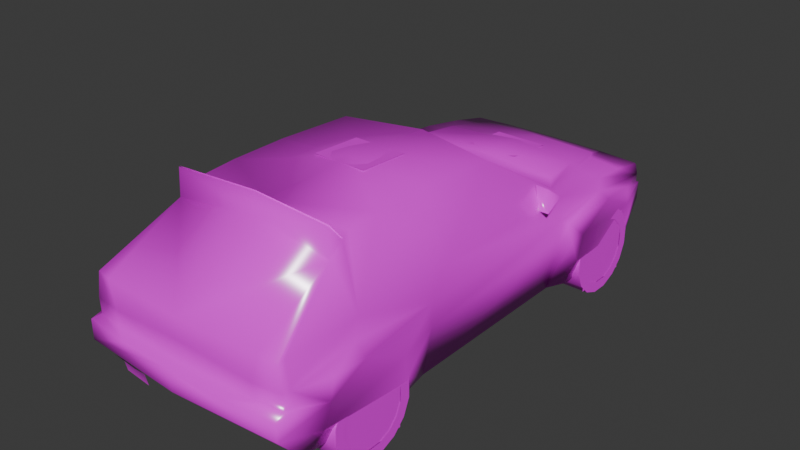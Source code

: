 # Source: dhfrc.blend  (saved by Blender 4.0.36; exported with 4.5.12 LTS)
import bpy
from mathutils import Matrix  # noqa: F401  (used for matrix-valued properties, if any)

bpy.ops.wm.read_factory_settings(use_empty=True)
scene = bpy.context.scene
scene.name = 'Scene'

# ---- collections
col_collection = bpy.data.collections.new('Collection'); scene.collection.children.link(col_collection)

# ---- images (referenced by path relative to the original .blend; pixels are not part of the script)
import os
ASSET_DIR = os.environ.get("B2B_ASSET_DIR", "")  # directory of the original .blend (textures are referenced by path, not embedded)
HERE = os.path.dirname(os.path.abspath(__file__))  # packed textures are extracted next to this script under _unpacked/

def load_image(name, relpath, width, height, colorspace="sRGB"):
    """Load a texture the original file referenced (path relative to the .blend, or extracted next to this script)."""
    p = next((c for c in (os.path.join(HERE, relpath), os.path.join(ASSET_DIR, relpath)) if relpath and os.path.exists(c)), "")
    if p:
        img = bpy.data.images.load(p, check_existing=True)
        img.name = name
    else:  # same state as the original file: an image datablock whose file is absent (Cycles renders it pink)
        img = bpy.data.images.new(name, width, height)
        img.source = "FILE"
        img.filepath = "//" + (relpath or name)
    img.colorspace_settings.name = colorspace
    return img
img_ildrr_0_tga = load_image('ildrr_0.TGA', 'ildrr_0.TGA', 1024, 1024, 'sRGB')

# ---- materials (node trees are filled in below, after node groups)
mat_material_001 = bpy.data.materials.new('Material.001')
mat_material_001.alpha_threshold = 0.9
mat_material_001.use_transparent_shadow = False
mat_material_001.roughness = 0.5
mat_material_001.line_color = (0.0, 0.0, 0.0, 1.0)
mat_material = bpy.data.materials.new('Material')
mat_material.alpha_threshold = 0.9
mat_material.use_transparent_shadow = False
mat_material.roughness = 0.5
mat_material.line_color = (0.0, 0.0, 0.0, 1.0)

# ---- material node trees
mat_material_001.use_nodes = True; mat_material_001.node_tree.nodes.clear()
_N = mat_material_001.node_tree.nodes; _L = mat_material_001.node_tree.links
n0 = _N.new('ShaderNodeOutputMaterial'); n0.name = 'Material Output'; n0.location = (300, 300)
n1 = _N.new('ShaderNodeBsdfPrincipled'); n1.name = 'Principled BSDF'; n1.location = (10, 300)
n1.inputs[2].default_value = 0.2
n1.inputs[3].default_value = 1.45
n2 = _N.new('ShaderNodeTexImage'); n2.name = 'Image Texture'; n2.location = (-280, 280)
n2.image = img_ildrr_0_tga
n2.interpolation = 'Closest'
_L.new(n1.outputs[0], n0.inputs[0])
_L.new(n2.outputs[0], n1.inputs[0])
_L.new(n2.outputs[1], n1.inputs[4])
n0.is_active_output = True
mat_material.use_nodes = True; mat_material.node_tree.nodes.clear()
_N = mat_material.node_tree.nodes; _L = mat_material.node_tree.links
n0 = _N.new('ShaderNodeOutputMaterial'); n0.name = 'Material Output'; n0.location = (300, 300)
n1 = _N.new('ShaderNodeBsdfPrincipled'); n1.name = 'Principled BSDF'; n1.location = (10, 300)
n1.inputs[3].default_value = 1.45
n2 = _N.new('ShaderNodeTexImage'); n2.name = 'Image Texture'; n2.location = (-280, 280)
n2.image = img_ildrr_0_tga
n2.interpolation = 'Closest'
_L.new(n1.outputs[0], n0.inputs[0])
_L.new(n2.outputs[0], n1.inputs[0])
_L.new(n2.outputs[1], n1.inputs[4])
n0.is_active_output = True

# ---- world
world_world = bpy.data.worlds.new('World'); scene.world = world_world
world_world.use_nodes = True; world_world.node_tree.nodes.clear()
_N = world_world.node_tree.nodes; _L = world_world.node_tree.links
n0 = _N.new('ShaderNodeOutputWorld'); n0.name = 'World Output'; n0.location = (300, 300)
n1 = _N.new('ShaderNodeBackground'); n1.name = 'Background'; n1.location = (10, 300)
n1.inputs[0].default_value = (0.05088, 0.05088, 0.05088, 1.0)
_L.new(n1.outputs[0], n0.inputs[0])
n0.is_active_output = True
world_world.color = (0.05088, 0.05088, 0.05088)
world_world.use_sun_shadow = False
world_world.sun_shadow_jitter_overblur = 0.0

# ---- meshes
me_ildrr = bpy.data.meshes.new('ildrr')
me_ildrr.from_pydata([(-0.1983, 1.45, 0.6878), (-0.1983, -0.1338, 1.148), (-0.1983, 1.07, 0.7189), (-0.1983, -0.5144, 1.166), (0.1966, 1.45, 0.6878), (0.1966, -0.1338, 1.148), (0.1966, 1.07, 0.7189), (0.1966, -0.5144, 1.166), (-0.7542, 0.5502, 0.67), (-0.7542, 0.8058, 0.6766), (-0.6952, 0.5828, 0.8293), (-0.792, 0.5793, 0.8263), (-0.8243, 0.5505, 0.6705), (-0.7734, -1.611, 0.06914), (-0.7779, -0.888, 0.003208), (-0.8638, -1.54, 0.3941), (-0.8638, -0.9285, 0.3657), (-0.8638, -1.257, 0.526), (-0.8537, -0.9083, 0.1845), (-0.8507, -1.576, 0.2316), (-0.7828, 0.8819, -0.001237), (-0.8006, 1.61, -0.001237), (-0.8638, 0.9475, 0.3751), (-0.8456, 1.575, 0.3704), (-0.8638, 1.251, 0.526), (-0.8384, 1.592, 0.1845), (-0.8537, 0.9147, 0.1867), (0.0, 1.868, 0.03136), (0.0, 2.004, 0.2292), (0.0, 2.01, 0.3593), (0.0, 1.954, 0.3687), (0.0, 1.936, 0.5379), (0.0, 1.328, 0.7075), (0.0, 0.9495, 0.6991), (0.0, 0.285, 1.124), (-0.5643, 1.298, 0.6576), (0.0, -1.819, 0.7048), (0.0, -1.814, 0.4082), (0.0, -1.895, 0.3988), (0.0, -1.895, 0.2576), (0.0, -1.743, 0.08792), (-0.5717, -1.058, 1.114), (0.0, -1.117, 1.137), (0.0, -0.4154, 1.171), (-0.3677, 1.944, 0.3687), (-0.3976, 1.928, 0.5376), (-0.5243, 1.308, 0.6952), (-0.5833, 0.9414, 0.7162), (-0.5593, -1.803, 0.5235), (0.0, -1.819, 0.5566), (-0.6053, -1.799, 0.7048), (-0.5593, -1.799, 0.4082), (-0.4136, -1.884, 0.3988), (-0.8305, 1.581, 0.4941), (-0.6653, 1.848, 0.03136), (-0.7134, 1.979, 0.2292), (-0.7134, 1.979, 0.3593), (-0.7285, 1.907, 0.3675), (-0.7028, 1.912, 0.5319), (-0.7542, 1.312, 0.6342), (-0.5776, 0.1837, 1.1), (0.0, 0.9913, 0.7273), (-0.3665, 2.004, 0.3593), (-0.7255, -1.773, 0.7048), (-0.7542, -1.773, 0.4082), (-0.7655, -1.844, 0.3988), (-0.7655, -1.844, 0.2576), (-0.7542, -1.692, 0.08792), (-0.7542, -1.778, 0.5235), (-0.7285, 1.911, 0.4529), (-0.7796, 1.281, 0.5635), (-0.7853, 0.7754, 0.526), (-0.7243, 0.7527, -0.0002445), (-0.7853, -0.5949, 0.526), (-0.7243, -0.591, 0.001482), (-0.7542, -0.4532, 0.7026), (-0.7542, -1.189, 0.7036), (-0.7796, -1.246, 0.5818), (-0.566, -0.8275, 1.133), (-0.7685, -1.73, 0.5218), (-0.6319, 0.8767, 0.6813), (-0.7729, -1.725, 0.4045), (-0.7369, -1.729, 0.7048), (-0.8507, -1.494, 0.5238), (-0.834, 0.8058, 0.507), (-0.7747, 0.7996, 0.3615), (-0.8451, 0.8406, 0.3613), (-0.7851, -0.5939, 0.3618), (-0.4675, 1.678, 0.6263), (0.0, 1.683, 0.6371), (-0.7238, 1.625, 0.591), (-0.4858, 1.636, 0.609), (-0.5707, -0.4129, 1.133), (0.0, -1.205, 1.072), (-0.5991, -1.24, 1.017), (-0.5924, -1.234, 1.213), (0.0, -1.198, 1.225), (-0.5801, -1.119, 1.086), (-0.7134, 1.911, 0.5206), (-0.6515, -1.717, 0.02099), (-0.6515, -1.799, 0.1827), (-0.4277, -1.739, 0.02099), (-0.4277, -1.82, 0.1827), (-0.6515, -1.739, 0.1124), (-0.4277, -1.76, 0.1124), (0.3976, 1.928, 0.5376), (0.7028, 1.912, 0.5319), (0.7134, 1.911, 0.5206), (0.7285, 1.911, 0.4529), (0.7238, 1.625, 0.591), (0.5991, -1.24, 1.017), (0.7255, -1.773, 0.7048), (0.7369, -1.729, 0.7048), (0.7542, -1.189, 0.7036), (0.5717, -1.058, 1.114), (0.5801, -1.119, 1.086), (0.5924, -1.234, 1.213), (0.6053, -1.799, 0.7048), (0.566, -0.8275, 1.133), (0.5707, -0.4129, 1.133), (0.5776, 0.1837, 1.1), (0.7542, 0.8058, 0.6766), (0.6319, 0.8767, 0.6813), (0.7542, 1.312, 0.6342), (0.7796, 1.281, 0.5635), (0.4675, 1.678, 0.6263), (0.5243, 1.308, 0.6952), (0.5643, 1.298, 0.6576), (0.4858, 1.636, 0.609), (0.792, 0.5793, 0.8263), (0.8243, 0.5505, 0.6705), (0.6952, 0.5828, 0.8293), (0.7542, 0.5502, 0.67), (0.8638, -0.9285, 0.3657), (0.8638, -1.257, 0.526), (0.8638, -1.54, 0.3941), (0.8537, -0.9083, 0.1845), (0.8507, -1.576, 0.2316), (0.7734, -1.611, 0.06914), (0.7779, -0.888, 0.003208), (0.8456, 1.575, 0.3704), (0.8638, 1.251, 0.526), (0.8638, 0.9475, 0.3751), (0.7828, 0.8819, -0.001237), (0.8006, 1.61, -0.001237), (0.8384, 1.592, 0.1845), (0.8537, 0.9147, 0.1867), (0.7655, -1.844, 0.2576), (0.7655, -1.844, 0.3988), (0.4136, -1.884, 0.3988), (0.7542, -1.773, 0.4082), (0.5593, -1.799, 0.4082), (0.7542, -1.778, 0.5235), (0.5593, -1.803, 0.5235), (0.3677, 1.944, 0.3687), (0.7243, -0.591, 0.001482), (0.7243, 0.7527, -0.0002445), (0.7747, 0.7996, 0.3615), (0.7851, -0.5939, 0.3618), (0.8451, 0.8406, 0.3613), (0.834, 0.8058, 0.507), (0.7796, -1.246, 0.5818), (0.7685, -1.73, 0.5218), (0.8507, -1.494, 0.5238), (0.7542, -1.692, 0.08792), (0.5833, 0.9414, 0.7162), (0.3665, 2.004, 0.3593), (0.7134, 1.979, 0.3593), (0.7134, 1.979, 0.2292), (0.6653, 1.848, 0.03136), (0.7853, -0.5949, 0.526), (0.8305, 1.581, 0.4941), (0.7853, 0.7754, 0.526), (0.7542, -0.4532, 0.7026), (0.7285, 1.907, 0.3675), (0.7729, -1.725, 0.4045), (0.0, -1.11, 1.14), (-0.5924, -1.227, 1.216), (0.0, -1.191, 1.227), (-0.5801, -1.112, 1.089), (0.5801, -1.112, 1.089), (0.5924, -1.227, 1.216)], [], [(164, 40, 67), (169, 54, 27), (43, 34, 60), (21, 25, 55), (23, 57, 56), (81, 15, 65), (70, 69, 53), (60, 92, 43), (41, 78, 76), (65, 64, 81), (83, 17, 15), (77, 17, 83), (15, 81, 79), (44, 57, 69), (16, 73, 87), (74, 14, 18), (73, 17, 77), (53, 24, 70), (23, 24, 53), (55, 54, 21), (16, 17, 73), (15, 79, 83), (55, 56, 62), (83, 79, 77), (84, 24, 22), (26, 20, 72), (86, 72, 85), (72, 86, 26), (44, 69, 45), (52, 65, 66), (22, 24, 23), (15, 17, 16), (11, 10, 9), (9, 12, 11), (91, 88, 45), (90, 98, 69), (80, 9, 60), (92, 78, 43), (94, 63, 50), (42, 41, 97), (94, 95, 97), (82, 94, 76), (82, 63, 94), (90, 58, 98), (34, 43, 120), (145, 144, 168), (174, 140, 167), (135, 175, 148), (108, 124, 171), (119, 120, 43), (118, 114, 113), (150, 148, 175), (134, 163, 135), (134, 161, 163), (175, 135, 162), (174, 154, 108), (170, 133, 158), (139, 155, 136), (134, 170, 161), (141, 171, 124), (141, 140, 171), (169, 168, 144), (134, 133, 170), (162, 135, 163), (167, 168, 166), (162, 163, 161), (141, 160, 142), (143, 146, 156), (156, 159, 157), (159, 156, 146), (108, 154, 105), (148, 149, 147), (141, 142, 140), (134, 135, 133), (131, 129, 121), (130, 121, 129), (125, 128, 105), (107, 109, 108), (121, 122, 120), (118, 119, 43), (111, 110, 117), (114, 42, 115), (116, 110, 115), (110, 112, 113), (111, 112, 110), (106, 109, 107), (93, 96, 95, 94), (93, 110, 116, 96), (38, 52, 66, 39), (46, 47, 61, 32), (57, 44, 62, 56), (28, 55, 62, 29), (46, 35, 80, 47), (57, 23, 53, 69), (75, 92, 60, 9), (75, 76, 78, 92), (42, 43, 78, 41), (50, 48, 49, 36), (75, 9, 71, 73), (15, 19, 66, 65), (64, 68, 79, 81), (76, 77, 79, 82), (70, 71, 9, 59), (33, 80, 60, 34), (25, 23, 56, 55), (22, 26, 86, 84), (76, 75, 73, 77), (82, 79, 68, 63), (84, 71, 70, 24), (71, 85, 87, 73), (84, 86, 85, 71), (67, 66, 19, 13), (28, 27, 54, 55), (29, 62, 44, 30), (31, 30, 44, 45), (47, 80, 33, 61), (37, 49, 48, 51), (38, 37, 51, 52), (40, 39, 66, 67), (18, 16, 87, 74), (74, 87, 85, 72), (9, 80, 35, 59), (52, 51, 64, 65), (23, 25, 26, 22), (16, 18, 19, 15), (20, 26, 25, 21), (18, 14, 13, 19), (10, 11, 12, 8), (90, 59, 35, 91), (45, 58, 90, 91), (35, 46, 88, 91), (46, 32, 89, 88), (89, 31, 45, 88), (69, 70, 59, 90), (36, 93, 94, 50), (95, 96, 42, 97), (76, 94, 97, 41), (45, 69, 98, 58), (103, 104, 102, 100), (99, 101, 104, 103), (38, 39, 147, 149), (126, 32, 61, 165), (174, 167, 166, 154), (28, 29, 166, 168), (126, 165, 122, 127), (174, 108, 171, 140), (173, 121, 120, 119), (173, 119, 118, 113), (42, 114, 118, 43), (117, 36, 49, 153), (173, 170, 172, 121), (135, 148, 147, 137), (150, 175, 162, 152), (113, 112, 162, 161), (124, 123, 121, 172), (33, 34, 120, 122), (145, 168, 167, 140), (142, 160, 159, 146), (113, 161, 170, 173), (112, 111, 152, 162), (160, 141, 124, 172), (172, 170, 158, 157), (160, 172, 157, 159), (164, 138, 137, 147), (28, 168, 169, 27), (29, 30, 154, 166), (31, 105, 154, 30), (165, 61, 33, 122), (37, 151, 153, 49), (38, 149, 151, 37), (40, 164, 147, 39), (136, 155, 158, 133), (155, 156, 157, 158), (121, 123, 127, 122), (149, 148, 150, 151), (140, 142, 146, 145), (133, 135, 137, 136), (143, 144, 145, 146), (136, 137, 138, 139), (131, 132, 130, 129), (109, 128, 127, 123), (105, 128, 109, 106), (127, 128, 125, 126), (126, 125, 89, 32), (89, 125, 105, 31), (108, 109, 123, 124), (36, 117, 110, 93), (116, 115, 42, 96), (113, 114, 115, 110), (105, 106, 107, 108), (7, 5, 1, 3), (6, 4, 0, 2), (51, 48, 68, 64), (151, 150, 152, 153), (63, 68, 48, 50), (111, 117, 153, 152), (19, 137, 138, 13), (136, 18, 14, 139), (74, 155, 139, 14), (72, 156, 155, 74), (26, 146, 143, 20), (145, 25, 21, 144), (54, 169, 144, 21), (140, 23, 25, 145), (24, 23, 140, 141), (24, 141, 142, 22), (142, 146, 26, 22), (20, 143, 156, 72), (16, 18, 136, 133), (17, 16, 133, 134), (17, 134, 135, 15), (135, 137, 19, 15), (13, 138, 164, 67), (177, 178, 176, 179), (181, 180, 176, 178)])
me_ildrr.polygons.foreach_set('use_smooth', [True] * 215)
_uv = me_ildrr.uv_layers.new(name='UVMap')
_uv.uv.foreach_set('vector', [0.031, 0.0, 0.031, 0.031, 0.0, 0.031, 0.031, 0.0, 0.031, 0.031, 0.0, 0.031, 0.42, 0.722, 0.282, 0.722, 0.302, 0.812, 0.376, 0.816, 0.38, 0.867, 0.314, 0.878, 0.384, 0.914, 0.325, 0.914, 0.314, 0.91, 0.98, 0.925, 0.945, 0.922, 1.0, 0.922, 0.439, 0.965, 0.322, 0.933, 0.384, 0.945, 0.302, 0.812, 0.42, 0.812, 0.42, 0.722, 0.58, 0.62, 0.537, 0.624, 0.604, 0.51, 1.0, 0.922, 0.988, 0.925, 0.98, 0.925, 0.937, 0.953, 0.894, 0.953, 0.945, 0.922, 0.89, 0.969, 0.894, 0.953, 0.937, 0.953, 0.945, 0.922, 0.98, 0.925, 0.98, 0.953, 0.471, 0.251, 0.655, 0.251, 0.655, 0.282, 0.835, 0.914, 0.776, 0.953, 0.776, 0.91, 0.776, 0.82, 0.827, 0.82, 0.831, 0.867, 0.776, 0.953, 0.894, 0.953, 0.89, 0.969, 0.384, 0.945, 0.443, 0.953, 0.439, 0.965, 0.384, 0.914, 0.443, 0.953, 0.384, 0.945, 0.314, 0.878, 0.333, 0.827, 0.376, 0.816, 0.835, 0.914, 0.894, 0.953, 0.776, 0.953, 0.945, 0.922, 0.98, 0.953, 0.937, 0.953, 0.992, 0.278, 0.992, 0.337, 0.835, 0.337, 0.937, 0.953, 0.98, 0.953, 0.89, 0.969, 0.522, 0.949, 0.443, 0.953, 0.498, 0.914, 0.502, 0.867, 0.51, 0.816, 0.533, 0.816, 0.518, 0.91, 0.533, 0.816, 0.525, 0.91, 0.533, 0.816, 0.518, 0.91, 0.502, 0.867, 0.471, 0.251, 0.655, 0.282, 0.486, 0.31, 0.933, 0.812, 0.878, 0.812, 0.878, 0.773, 0.498, 0.914, 0.443, 0.953, 0.384, 0.914, 0.945, 0.922, 0.894, 0.953, 0.835, 0.914, 0.31, 0.875, 0.251, 0.875, 0.267, 0.816, 0.267, 0.816, 0.31, 0.82, 0.31, 0.875, 0.82, 0.42, 0.827, 0.408, 0.855, 0.345, 0.376, 0.973, 0.322, 0.953, 0.322, 0.933, 0.165, 0.627, 0.141, 0.627, 0.173, 0.804, 0.42, 0.812, 0.502, 0.812, 0.42, 0.722, 0.114, 0.784, 0.137, 0.627, 0.114, 0.627, 0.561, 0.722, 0.549, 0.812, 0.561, 0.812, 0.651, 0.318, 0.647, 0.341, 0.58, 0.325, 0.71, 0.51, 0.616, 0.596, 0.604, 0.51, 0.71, 0.51, 0.718, 0.51, 0.616, 0.596, 0.729, 0.42, 0.749, 0.349, 0.745, 0.349, 0.282, 0.722, 0.42, 0.722, 0.302, 0.812, 0.38, 0.867, 0.376, 0.816, 0.314, 0.878, 0.325, 0.914, 0.384, 0.914, 0.314, 0.91, 0.945, 0.922, 0.98, 0.925, 1.0, 0.922, 0.322, 0.933, 0.439, 0.965, 0.384, 0.945, 0.42, 0.812, 0.302, 0.812, 0.42, 0.722, 0.537, 0.624, 0.58, 0.62, 0.604, 0.51, 0.988, 0.925, 1.0, 0.922, 0.98, 0.925, 0.894, 0.953, 0.937, 0.953, 0.945, 0.922, 0.894, 0.953, 0.89, 0.969, 0.937, 0.953, 0.98, 0.925, 0.945, 0.922, 0.98, 0.953, 0.655, 0.251, 0.471, 0.251, 0.655, 0.282, 0.776, 0.953, 0.835, 0.914, 0.776, 0.91, 0.827, 0.82, 0.776, 0.82, 0.831, 0.867, 0.894, 0.953, 0.776, 0.953, 0.89, 0.969, 0.443, 0.953, 0.384, 0.945, 0.439, 0.965, 0.443, 0.953, 0.384, 0.914, 0.384, 0.945, 0.333, 0.827, 0.314, 0.878, 0.376, 0.816, 0.894, 0.953, 0.835, 0.914, 0.776, 0.953, 0.98, 0.953, 0.945, 0.922, 0.937, 0.953, 0.992, 0.337, 0.992, 0.278, 0.835, 0.337, 0.98, 0.953, 0.937, 0.953, 0.89, 0.969, 0.443, 0.953, 0.522, 0.949, 0.498, 0.914, 0.51, 0.816, 0.502, 0.867, 0.533, 0.816, 0.533, 0.816, 0.518, 0.91, 0.525, 0.91, 0.518, 0.91, 0.533, 0.816, 0.502, 0.867, 0.655, 0.282, 0.471, 0.251, 0.486, 0.31, 0.878, 0.812, 0.933, 0.812, 0.878, 0.773, 0.443, 0.953, 0.498, 0.914, 0.384, 0.914, 0.894, 0.953, 0.945, 0.922, 0.835, 0.914, 0.251, 0.875, 0.31, 0.875, 0.267, 0.816, 0.31, 0.82, 0.267, 0.816, 0.31, 0.875, 0.827, 0.408, 0.82, 0.42, 0.851, 0.345, 0.322, 0.953, 0.376, 0.973, 0.322, 0.933, 0.141, 0.627, 0.161, 0.627, 0.173, 0.804, 0.502, 0.812, 0.42, 0.812, 0.42, 0.722, 0.137, 0.627, 0.114, 0.784, 0.114, 0.627, 0.549, 0.812, 0.561, 0.722, 0.561, 0.812, 0.647, 0.341, 0.651, 0.318, 0.58, 0.325, 0.616, 0.596, 0.71, 0.51, 0.604, 0.51, 0.718, 0.51, 0.71, 0.51, 0.616, 0.596, 0.745, 0.349, 0.729, 0.42, 0.741, 0.349, 0.576, 0.322, 0.576, 0.341, 0.408, 0.341, 0.408, 0.314, 0.576, 0.322, 0.408, 0.314, 0.408, 0.341, 0.576, 0.341, 1.0, 0.812, 0.933, 0.812, 0.878, 0.773, 1.0, 0.773, 0.808, 0.502, 0.784, 0.592, 1.0, 0.58, 1.0, 0.494, 1.0, 0.341, 0.835, 0.341, 0.835, 0.337, 0.992, 0.337, 0.659, 0.278, 0.992, 0.278, 0.835, 0.337, 0.659, 0.337, 0.808, 0.502, 0.792, 0.502, 0.769, 0.608, 0.784, 0.592, 0.325, 0.914, 0.384, 0.914, 0.384, 0.945, 0.322, 0.933, 0.463, 0.51, 0.455, 0.624, 0.337, 0.616, 0.22, 0.502, 0.463, 0.51, 0.604, 0.51, 0.537, 0.624, 0.455, 0.624, 0.561, 0.722, 0.42, 0.722, 0.502, 0.812, 0.549, 0.812, 0.565, 0.812, 0.576, 0.757, 0.722, 0.769, 0.722, 0.812, 0.749, 1.0, 0.522, 0.992, 0.529, 0.953, 0.776, 0.953, 0.945, 0.922, 0.949, 0.878, 1.0, 0.882, 1.0, 0.922, 0.957, 0.627, 0.957, 0.663, 0.965, 0.663, 0.969, 0.627, 0.882, 1.0, 0.89, 0.969, 0.98, 0.953, 0.98, 1.0, 0.439, 0.965, 0.529, 0.953, 0.522, 0.992, 0.431, 0.98, 0.278, 0.635, 0.165, 0.627, 0.173, 0.804, 0.278, 0.812, 0.38, 0.867, 0.384, 0.914, 0.314, 0.91, 0.314, 0.878, 0.498, 0.914, 0.502, 0.867, 0.518, 0.91, 0.522, 0.949, 0.882, 1.0, 0.749, 1.0, 0.776, 0.953, 0.89, 0.969, 0.949, 0.718, 0.965, 0.663, 0.957, 0.663, 0.945, 0.718, 0.522, 0.949, 0.529, 0.953, 0.439, 0.965, 0.443, 0.953, 0.529, 0.953, 0.525, 0.91, 0.776, 0.91, 0.776, 0.953, 0.522, 0.949, 0.518, 0.91, 0.525, 0.91, 0.529, 0.953, 0.973, 0.839, 1.0, 0.882, 0.949, 0.878, 0.957, 0.835, 0.659, 0.278, 0.659, 0.188, 0.969, 0.188, 0.992, 0.278, 0.659, 0.337, 0.835, 0.337, 0.835, 0.341, 0.659, 0.341, 0.471, 0.498, 0.471, 0.439, 0.698, 0.439, 0.718, 0.498, 0.784, 0.592, 0.769, 0.608, 1.0, 0.592, 1.0, 0.58, 0.722, 0.722, 0.722, 0.769, 0.576, 0.757, 0.576, 0.722, 1.0, 0.812, 1.0, 0.812, 0.91, 0.812, 0.933, 0.812, 1.0, 0.722, 1.0, 0.773, 0.878, 0.773, 0.878, 0.722, 0.831, 0.867, 0.835, 0.914, 0.776, 0.91, 0.776, 0.82, 0.776, 0.82, 0.776, 0.91, 0.525, 0.91, 0.533, 0.816, 0.722, 0.624, 0.769, 0.608, 0.792, 0.502, 0.722, 0.502, 0.933, 0.812, 0.91, 0.812, 0.878, 0.812, 0.878, 0.812, 0.384, 0.914, 0.38, 0.867, 0.502, 0.867, 0.498, 0.914, 0.835, 0.914, 0.831, 0.867, 0.949, 0.878, 0.945, 0.922, 0.51, 0.816, 0.502, 0.867, 0.38, 0.867, 0.376, 0.816, 0.831, 0.867, 0.827, 0.82, 0.957, 0.835, 0.949, 0.878, 0.353, 0.576, 0.349, 0.576, 0.349, 0.533, 0.349, 0.533, 0.729, 0.424, 0.722, 0.502, 0.792, 0.502, 0.82, 0.42, 0.855, 0.345, 0.745, 0.349, 0.729, 0.424, 0.82, 0.42, 0.792, 0.502, 0.808, 0.502, 0.827, 0.408, 0.82, 0.42, 0.808, 0.502, 1.0, 0.494, 1.0, 0.408, 0.827, 0.408, 1.0, 0.408, 1.0, 0.345, 0.855, 0.345, 0.827, 0.408, 0.322, 0.933, 0.439, 0.965, 0.431, 0.98, 0.376, 0.973, 0.0, 0.627, 0.0, 0.812, 0.114, 0.784, 0.114, 0.627, 0.408, 0.341, 0.576, 0.341, 0.576, 0.322, 0.408, 0.314, 0.604, 0.51, 0.616, 0.596, 0.592, 0.612, 0.58, 0.62, 0.486, 0.31, 0.655, 0.282, 0.647, 0.306, 0.639, 0.31, 0.188, 0.851, 0.247, 0.851, 0.247, 0.875, 0.188, 0.875, 0.188, 0.82, 0.247, 0.82, 0.247, 0.851, 0.188, 0.851, 1.0, 0.812, 1.0, 0.773, 0.878, 0.773, 0.933, 0.812, 0.804, 0.502, 1.0, 0.494, 1.0, 0.58, 0.78, 0.592, 1.0, 0.341, 0.992, 0.337, 0.835, 0.337, 0.835, 0.341, 0.659, 0.278, 0.659, 0.337, 0.835, 0.337, 0.992, 0.278, 0.804, 0.502, 0.78, 0.592, 0.765, 0.608, 0.788, 0.502, 0.325, 0.914, 0.322, 0.933, 0.384, 0.945, 0.384, 0.914, 0.463, 0.51, 0.22, 0.502, 0.337, 0.616, 0.455, 0.624, 0.463, 0.51, 0.455, 0.624, 0.537, 0.624, 0.604, 0.51, 0.561, 0.722, 0.549, 0.812, 0.502, 0.812, 0.42, 0.722, 0.875, 0.812, 0.722, 0.812, 0.722, 0.769, 0.863, 0.757, 0.749, 1.0, 0.776, 0.953, 0.529, 0.953, 0.522, 0.992, 0.945, 0.922, 1.0, 0.922, 1.0, 0.882, 0.949, 0.878, 0.957, 0.627, 0.969, 0.627, 0.965, 0.663, 0.957, 0.663, 0.882, 1.0, 0.98, 1.0, 0.98, 0.953, 0.89, 0.969, 0.439, 0.965, 0.431, 0.98, 0.522, 0.992, 0.529, 0.953, 0.278, 0.635, 0.278, 0.812, 0.173, 0.804, 0.161, 0.627, 0.38, 0.867, 0.314, 0.878, 0.314, 0.91, 0.384, 0.914, 0.498, 0.914, 0.522, 0.949, 0.518, 0.91, 0.502, 0.867, 0.882, 1.0, 0.89, 0.969, 0.776, 0.953, 0.749, 1.0, 0.949, 0.718, 0.945, 0.718, 0.957, 0.663, 0.965, 0.663, 0.522, 0.949, 0.443, 0.953, 0.439, 0.965, 0.529, 0.953, 0.529, 0.953, 0.776, 0.953, 0.776, 0.91, 0.525, 0.91, 0.522, 0.949, 0.529, 0.953, 0.525, 0.91, 0.518, 0.91, 0.973, 0.839, 0.957, 0.835, 0.949, 0.878, 1.0, 0.882, 0.659, 0.278, 0.992, 0.278, 0.969, 0.188, 0.659, 0.188, 0.659, 0.337, 0.659, 0.341, 0.835, 0.341, 0.835, 0.337, 0.471, 0.498, 0.22, 0.498, 0.235, 0.439, 0.471, 0.439, 0.78, 0.592, 1.0, 0.58, 1.0, 0.592, 0.765, 0.608, 0.722, 0.722, 0.863, 0.722, 0.863, 0.757, 0.722, 0.769, 1.0, 0.812, 0.933, 0.812, 0.91, 0.812, 1.0, 0.812, 1.0, 0.722, 0.878, 0.722, 0.878, 0.773, 1.0, 0.773, 0.831, 0.867, 0.776, 0.82, 0.776, 0.91, 0.835, 0.914, 0.776, 0.82, 0.533, 0.816, 0.525, 0.91, 0.776, 0.91, 0.722, 0.624, 0.722, 0.502, 0.788, 0.502, 0.765, 0.608, 0.933, 0.812, 0.878, 0.812, 0.878, 0.812, 0.91, 0.812, 0.384, 0.914, 0.498, 0.914, 0.502, 0.867, 0.38, 0.867, 0.835, 0.914, 0.945, 0.922, 0.949, 0.878, 0.831, 0.867, 0.51, 0.816, 0.376, 0.816, 0.38, 0.867, 0.502, 0.867, 0.831, 0.867, 0.949, 0.878, 0.957, 0.835, 0.827, 0.82, 0.388, 0.576, 0.388, 0.533, 0.392, 0.533, 0.392, 0.576, 0.729, 0.424, 0.82, 0.42, 0.788, 0.502, 0.722, 0.502, 0.851, 0.345, 0.82, 0.42, 0.729, 0.424, 0.745, 0.349, 0.788, 0.502, 0.82, 0.42, 0.827, 0.408, 0.804, 0.502, 0.804, 0.502, 0.827, 0.408, 1.0, 0.408, 1.0, 0.494, 1.0, 0.408, 0.827, 0.408, 0.851, 0.345, 1.0, 0.345, 0.322, 0.933, 0.376, 0.973, 0.431, 0.98, 0.439, 0.965, 0.0, 0.627, 0.114, 0.627, 0.114, 0.784, 0.0, 0.812, 0.408, 0.341, 0.408, 0.314, 0.576, 0.322, 0.576, 0.341, 0.604, 0.51, 0.58, 0.62, 0.592, 0.612, 0.616, 0.596, 0.486, 0.31, 0.639, 0.31, 0.647, 0.306, 0.655, 0.282, 0.0, 0.467, 0.0, 0.333, 0.137, 0.333, 0.137, 0.467, 0.0, 0.467, 0.0, 0.333, 0.137, 0.333, 0.137, 0.467, 0.863, 0.627, 0.863, 0.663, 0.957, 0.663, 0.957, 0.627, 0.863, 0.627, 0.957, 0.627, 0.957, 0.663, 0.863, 0.663, 0.945, 0.718, 0.957, 0.663, 0.863, 0.663, 0.886, 0.718, 0.945, 0.718, 0.886, 0.718, 0.863, 0.663, 0.957, 0.663, 0.031, 0.0, 0.031, 0.031, 0.0, 0.031, 0.0, 0.0, 0.031, 0.0, 0.031, 0.031, 0.0, 0.031, 0.0, 0.0, 0.031, 0.0, 0.031, 0.031, 0.0, 0.031, 0.0, 0.0, 0.031, 0.0, 0.031, 0.031, 0.0, 0.031, 0.0, 0.0, 0.031, 0.0, 0.031, 0.031, 0.0, 0.031, 0.0, 0.0, 0.031, 0.0, 0.031, 0.031, 0.0, 0.031, 0.0, 0.0, 0.031, 0.0, 0.031, 0.031, 0.0, 0.031, 0.0, 0.0, 0.031, 0.0, 0.031, 0.031, 0.0, 0.031, 0.0, 0.0, 0.031, 0.0, 0.031, 0.031, 0.0, 0.031, 0.0, 0.0, 0.031, 0.0, 0.031, 0.031, 0.0, 0.031, 0.0, 0.0, 0.031, 0.0, 0.031, 0.031, 0.0, 0.031, 0.0, 0.0, 0.031, 0.0, 0.031, 0.031, 0.0, 0.031, 0.0, 0.0, 0.031, 0.0, 0.031, 0.031, 0.0, 0.031, 0.0, 0.0, 0.031, 0.0, 0.031, 0.031, 0.0, 0.031, 0.0, 0.0, 0.031, 0.0, 0.031, 0.031, 0.0, 0.031, 0.0, 0.0, 0.031, 0.0, 0.031, 0.031, 0.0, 0.031, 0.0, 0.0, 0.031, 0.0, 0.031, 0.031, 0.0, 0.031, 0.0, 0.0, 0.655, 0.243, 0.482, 0.247, 0.482, 0.212, 0.651, 0.188, 0.314, 0.243, 0.318, 0.188, 0.482, 0.212, 0.482, 0.247])
me_ildrr.materials.append(mat_material_001)
me_ildrr.update()
me_ildrr_001 = bpy.data.meshes.new('ildrr.001')
me_ildrr_001.from_pydata([(0.1035, 0.3092, 0.06125), (0.1035, 0.2319, 0.04593), (0.1035, 0.3089, -0.06149), (0.1035, 0.2316, -0.04618), (0.1035, 0.262, -0.1753), (0.1035, 0.1963, -0.1314), (0.1035, 0.1751, -0.2623), (0.1035, 0.1311, -0.1966), (0.1035, 0.06125, -0.3092), (0.1035, 0.04593, -0.2319), (0.1035, -0.06149, -0.3092), (0.1035, -0.04618, -0.2319), (0.1035, -0.1753, -0.2623), (0.1035, -0.1314, -0.1966), (0.1035, -0.2623, -0.1753), (0.1035, -0.1966, -0.1314), (0.1035, -0.3092, -0.06149), (0.1035, -0.2319, -0.04618), (0.1035, -0.3092, 0.06125), (0.1035, -0.2319, 0.04593), (0.1035, -0.2623, 0.1751), (0.1035, -0.1966, 0.1311), (0.1035, -0.1753, 0.262), (0.1035, -0.1314, 0.1963), (0.1035, -0.06149, 0.3092), (0.1035, -0.04618, 0.2319), (0.1035, 0.06125, 0.3092), (0.1035, 0.04593, 0.2319), (0.1035, 0.1751, 0.262), (0.1035, 0.1311, 0.1963), (0.1035, 0.262, 0.1751), (0.1035, 0.1963, 0.1311), (0.1035, 0.3092, 0.06125), (0.1035, 0.2319, 0.04593), (0.1035, 0.3092, 0.06125), (-0.1037, 0.3092, 0.06125), (0.1035, 0.262, 0.1751), (-0.1037, 0.262, 0.1751), (0.1035, 0.1751, 0.262), (-0.1037, 0.1751, 0.262), (0.1035, 0.06125, 0.3092), (-0.1037, 0.06125, 0.3092), (0.1035, -0.06149, 0.3092), (-0.1037, -0.06149, 0.3092), (0.1035, -0.1753, 0.262), (-0.1037, -0.1753, 0.262), (0.1035, -0.2623, 0.1751), (-0.1037, -0.2623, 0.1751), (0.1035, -0.3092, 0.06125), (-0.1037, -0.3092, 0.06125), (0.1035, -0.3092, -0.06149), (-0.1037, -0.3092, -0.06149), (0.1035, -0.2623, -0.1753), (-0.1037, -0.2623, -0.1753), (0.1035, -0.1753, -0.2623), (-0.1037, -0.1753, -0.2623), (0.1035, -0.06149, -0.3092), (-0.1037, -0.06149, -0.3092), (0.1035, 0.06125, -0.3092), (-0.1037, 0.06125, -0.3092), (0.1035, 0.1751, -0.2623), (-0.1037, 0.1751, -0.2623), (0.1035, 0.262, -0.1753), (-0.1037, 0.262, -0.1753), (0.1035, 0.3089, -0.06149), (-0.1037, 0.3089, -0.06149), (0.1035, 0.3092, 0.06125), (-0.1037, 0.3092, 0.06125), (-0.1037, 0.3092, 0.06125), (-0.1037, 0.3089, -0.06149), (-0.1037, 0.262, 0.1751), (-0.1037, 0.262, -0.1753), (-0.1037, 0.1751, 0.262), (-0.1037, 0.1751, -0.2623), (-0.1037, 0.06125, 0.3092), (-0.1037, 0.06125, -0.3092), (-0.1037, -0.06149, 0.3092), (-0.1037, -0.06149, -0.3092), (-0.1037, -0.1753, 0.262), (-0.1037, -0.1753, -0.2623), (-0.1037, -0.2623, 0.1751), (-0.1037, -0.2623, -0.1753), (-0.1037, -0.3092, 0.06125), (-0.1037, -0.3092, -0.06149), (0.1005, -0.2319, 0.2319), (0.1005, 0.2319, 0.2319), (0.1005, 0.2319, -0.2319), (0.1005, -0.2319, -0.2319)], [], [(0, 1, 3, 2), (2, 3, 5, 4), (4, 5, 7, 6), (6, 7, 9, 8), (8, 9, 11, 10), (10, 11, 13, 12), (12, 13, 15, 14), (14, 15, 17, 16), (16, 17, 19, 18), (18, 19, 21, 20), (20, 21, 23, 22), (22, 23, 25, 24), (24, 25, 27, 26), (26, 27, 29, 28), (28, 29, 31, 30), (30, 31, 33, 32), (34, 35, 37, 36), (36, 37, 39, 38), (38, 39, 41, 40), (40, 41, 43, 42), (42, 43, 45, 44), (44, 45, 47, 46), (46, 47, 49, 48), (48, 49, 51, 50), (50, 51, 53, 52), (52, 53, 55, 54), (54, 55, 57, 56), (56, 57, 59, 58), (58, 59, 61, 60), (60, 61, 63, 62), (62, 63, 65, 64), (64, 65, 67, 66), (68, 69, 71, 70), (70, 71, 73, 72), (72, 73, 75, 74), (74, 75, 77, 76), (76, 77, 79, 78), (78, 79, 81, 80), (80, 81, 83, 82), (85, 84, 87, 86)])
me_ildrr_001.polygons.foreach_set('use_smooth', [True] * 40)
_uv = me_ildrr_001.uv_layers.new(name='UVMap')
_uv.uv.foreach_set('vector', [0.031, 0.0, 0.031, 0.031, 0.0, 0.031, 0.0, 0.0, 0.031, 0.0, 0.031, 0.031, 0.0, 0.031, 0.0, 0.0, 0.031, 0.0, 0.031, 0.031, 0.0, 0.031, 0.0, 0.0, 0.031, 0.0, 0.031, 0.031, 0.0, 0.031, 0.0, 0.0, 0.031, 0.0, 0.031, 0.031, 0.0, 0.031, 0.0, 0.0, 0.031, 0.0, 0.031, 0.031, 0.0, 0.031, 0.0, 0.0, 0.031, 0.0, 0.031, 0.031, 0.0, 0.031, 0.0, 0.0, 0.031, 0.0, 0.031, 0.031, 0.0, 0.031, 0.0, 0.0, 0.031, 0.0, 0.031, 0.031, 0.0, 0.031, 0.0, 0.0, 0.031, 0.0, 0.031, 0.031, 0.0, 0.031, 0.0, 0.0, 0.031, 0.0, 0.031, 0.031, 0.0, 0.031, 0.0, 0.0, 0.031, 0.0, 0.031, 0.031, 0.0, 0.031, 0.0, 0.0, 0.031, 0.0, 0.031, 0.031, 0.0, 0.031, 0.0, 0.0, 0.031, 0.0, 0.031, 0.031, 0.0, 0.031, 0.0, 0.0, 0.031, 0.0, 0.031, 0.031, 0.0, 0.031, 0.0, 0.0, 0.031, 0.0, 0.031, 0.031, 0.0, 0.031, 0.0, 0.0, 0.031, 0.0, 0.031, 0.031, 0.0, 0.031, 0.0, 0.0, 0.031, 0.0, 0.031, 0.031, 0.0, 0.031, 0.0, 0.0, 0.031, 0.0, 0.031, 0.031, 0.0, 0.031, 0.0, 0.0, 0.031, 0.0, 0.031, 0.031, 0.0, 0.031, 0.0, 0.0, 0.031, 0.0, 0.031, 0.031, 0.0, 0.031, 0.0, 0.0, 0.031, 0.0, 0.031, 0.031, 0.0, 0.031, 0.0, 0.0, 0.031, 0.0, 0.031, 0.031, 0.0, 0.031, 0.0, 0.0, 0.031, 0.0, 0.031, 0.031, 0.0, 0.031, 0.0, 0.0, 0.031, 0.0, 0.031, 0.031, 0.0, 0.031, 0.0, 0.0, 0.031, 0.0, 0.031, 0.031, 0.0, 0.031, 0.0, 0.0, 0.031, 0.0, 0.031, 0.031, 0.0, 0.031, 0.0, 0.0, 0.031, 0.0, 0.031, 0.031, 0.0, 0.031, 0.0, 0.0, 0.031, 0.0, 0.031, 0.031, 0.0, 0.031, 0.0, 0.0, 0.031, 0.0, 0.031, 0.031, 0.0, 0.031, 0.0, 0.0, 0.031, 0.0, 0.031, 0.031, 0.0, 0.031, 0.0, 0.0, 0.031, 0.0, 0.031, 0.031, 0.0, 0.031, 0.0, 0.0, 0.031, 0.0, 0.031, 0.031, 0.0, 0.031, 0.0, 0.0, 0.031, 0.0, 0.031, 0.031, 0.0, 0.031, 0.0, 0.0, 0.031, 0.0, 0.031, 0.031, 0.0, 0.031, 0.0, 0.0, 0.031, 0.0, 0.031, 0.031, 0.0, 0.031, 0.0, 0.0, 0.031, 0.0, 0.031, 0.031, 0.0, 0.031, 0.0, 0.0, 0.031, 0.0, 0.031, 0.031, 0.0, 0.031, 0.0, 0.0, 0.031, 0.0, 0.031, 0.031, 0.0, 0.031, 0.0, 0.0, 0.184, 0.816, 0.184, 1.0, 0.0, 1.0, 0.0, 0.816])
me_ildrr_001.materials.append(mat_material)
me_ildrr_001.update()
me_ildrr_002 = bpy.data.meshes.new('ildrr.002')
me_ildrr_002.from_pydata([(0.1035, 0.3092, 0.06125), (0.1035, 0.2319, 0.04593), (0.1035, 0.3089, -0.06149), (0.1035, 0.2316, -0.04618), (0.1035, 0.262, -0.1753), (0.1035, 0.1963, -0.1314), (0.1035, 0.1751, -0.2623), (0.1035, 0.1311, -0.1966), (0.1035, 0.06125, -0.3092), (0.1035, 0.04593, -0.2319), (0.1035, -0.06149, -0.3092), (0.1035, -0.04618, -0.2319), (0.1035, -0.1753, -0.2623), (0.1035, -0.1314, -0.1966), (0.1035, -0.2623, -0.1753), (0.1035, -0.1966, -0.1314), (0.1035, -0.3092, -0.06149), (0.1035, -0.2319, -0.04618), (0.1035, -0.3092, 0.06125), (0.1035, -0.2319, 0.04593), (0.1035, -0.2623, 0.1751), (0.1035, -0.1966, 0.1311), (0.1035, -0.1753, 0.262), (0.1035, -0.1314, 0.1963), (0.1035, -0.06149, 0.3092), (0.1035, -0.04618, 0.2319), (0.1035, 0.06125, 0.3092), (0.1035, 0.04593, 0.2319), (0.1035, 0.1751, 0.262), (0.1035, 0.1311, 0.1963), (0.1035, 0.262, 0.1751), (0.1035, 0.1963, 0.1311), (0.1035, 0.3092, 0.06125), (0.1035, 0.2319, 0.04593), (0.1035, 0.3092, 0.06125), (-0.1037, 0.3092, 0.06125), (0.1035, 0.262, 0.1751), (-0.1037, 0.262, 0.1751), (0.1035, 0.1751, 0.262), (-0.1037, 0.1751, 0.262), (0.1035, 0.06125, 0.3092), (-0.1037, 0.06125, 0.3092), (0.1035, -0.06149, 0.3092), (-0.1037, -0.06149, 0.3092), (0.1035, -0.1753, 0.262), (-0.1037, -0.1753, 0.262), (0.1035, -0.2623, 0.1751), (-0.1037, -0.2623, 0.1751), (0.1035, -0.3092, 0.06125), (-0.1037, -0.3092, 0.06125), (0.1035, -0.3092, -0.06149), (-0.1037, -0.3092, -0.06149), (0.1035, -0.2623, -0.1753), (-0.1037, -0.2623, -0.1753), (0.1035, -0.1753, -0.2623), (-0.1037, -0.1753, -0.2623), (0.1035, -0.06149, -0.3092), (-0.1037, -0.06149, -0.3092), (0.1035, 0.06125, -0.3092), (-0.1037, 0.06125, -0.3092), (0.1035, 0.1751, -0.2623), (-0.1037, 0.1751, -0.2623), (0.1035, 0.262, -0.1753), (-0.1037, 0.262, -0.1753), (0.1035, 0.3089, -0.06149), (-0.1037, 0.3089, -0.06149), (0.1035, 0.3092, 0.06125), (-0.1037, 0.3092, 0.06125), (-0.1037, 0.3092, 0.06125), (-0.1037, 0.3089, -0.06149), (-0.1037, 0.262, 0.1751), (-0.1037, 0.262, -0.1753), (-0.1037, 0.1751, 0.262), (-0.1037, 0.1751, -0.2623), (-0.1037, 0.06125, 0.3092), (-0.1037, 0.06125, -0.3092), (-0.1037, -0.06149, 0.3092), (-0.1037, -0.06149, -0.3092), (-0.1037, -0.1753, 0.262), (-0.1037, -0.1753, -0.2623), (-0.1037, -0.2623, 0.1751), (-0.1037, -0.2623, -0.1753), (-0.1037, -0.3092, 0.06125), (-0.1037, -0.3092, -0.06149), (0.1005, -0.2319, 0.2319), (0.1005, 0.2319, 0.2319), (0.1005, 0.2319, -0.2319), (0.1005, -0.2319, -0.2319)], [], [(0, 1, 3, 2), (2, 3, 5, 4), (4, 5, 7, 6), (6, 7, 9, 8), (8, 9, 11, 10), (10, 11, 13, 12), (12, 13, 15, 14), (14, 15, 17, 16), (16, 17, 19, 18), (18, 19, 21, 20), (20, 21, 23, 22), (22, 23, 25, 24), (24, 25, 27, 26), (26, 27, 29, 28), (28, 29, 31, 30), (30, 31, 33, 32), (34, 35, 37, 36), (36, 37, 39, 38), (38, 39, 41, 40), (40, 41, 43, 42), (42, 43, 45, 44), (44, 45, 47, 46), (46, 47, 49, 48), (48, 49, 51, 50), (50, 51, 53, 52), (52, 53, 55, 54), (54, 55, 57, 56), (56, 57, 59, 58), (58, 59, 61, 60), (60, 61, 63, 62), (62, 63, 65, 64), (64, 65, 67, 66), (68, 69, 71, 70), (70, 71, 73, 72), (72, 73, 75, 74), (74, 75, 77, 76), (76, 77, 79, 78), (78, 79, 81, 80), (80, 81, 83, 82), (85, 84, 87, 86)])
me_ildrr_002.polygons.foreach_set('use_smooth', [True] * 40)
_uv = me_ildrr_002.uv_layers.new(name='UVMap')
_uv.uv.foreach_set('vector', [0.031, 0.0, 0.031, 0.031, 0.0, 0.031, 0.0, 0.0, 0.031, 0.0, 0.031, 0.031, 0.0, 0.031, 0.0, 0.0, 0.031, 0.0, 0.031, 0.031, 0.0, 0.031, 0.0, 0.0, 0.031, 0.0, 0.031, 0.031, 0.0, 0.031, 0.0, 0.0, 0.031, 0.0, 0.031, 0.031, 0.0, 0.031, 0.0, 0.0, 0.031, 0.0, 0.031, 0.031, 0.0, 0.031, 0.0, 0.0, 0.031, 0.0, 0.031, 0.031, 0.0, 0.031, 0.0, 0.0, 0.031, 0.0, 0.031, 0.031, 0.0, 0.031, 0.0, 0.0, 0.031, 0.0, 0.031, 0.031, 0.0, 0.031, 0.0, 0.0, 0.031, 0.0, 0.031, 0.031, 0.0, 0.031, 0.0, 0.0, 0.031, 0.0, 0.031, 0.031, 0.0, 0.031, 0.0, 0.0, 0.031, 0.0, 0.031, 0.031, 0.0, 0.031, 0.0, 0.0, 0.031, 0.0, 0.031, 0.031, 0.0, 0.031, 0.0, 0.0, 0.031, 0.0, 0.031, 0.031, 0.0, 0.031, 0.0, 0.0, 0.031, 0.0, 0.031, 0.031, 0.0, 0.031, 0.0, 0.0, 0.031, 0.0, 0.031, 0.031, 0.0, 0.031, 0.0, 0.0, 0.031, 0.0, 0.031, 0.031, 0.0, 0.031, 0.0, 0.0, 0.031, 0.0, 0.031, 0.031, 0.0, 0.031, 0.0, 0.0, 0.031, 0.0, 0.031, 0.031, 0.0, 0.031, 0.0, 0.0, 0.031, 0.0, 0.031, 0.031, 0.0, 0.031, 0.0, 0.0, 0.031, 0.0, 0.031, 0.031, 0.0, 0.031, 0.0, 0.0, 0.031, 0.0, 0.031, 0.031, 0.0, 0.031, 0.0, 0.0, 0.031, 0.0, 0.031, 0.031, 0.0, 0.031, 0.0, 0.0, 0.031, 0.0, 0.031, 0.031, 0.0, 0.031, 0.0, 0.0, 0.031, 0.0, 0.031, 0.031, 0.0, 0.031, 0.0, 0.0, 0.031, 0.0, 0.031, 0.031, 0.0, 0.031, 0.0, 0.0, 0.031, 0.0, 0.031, 0.031, 0.0, 0.031, 0.0, 0.0, 0.031, 0.0, 0.031, 0.031, 0.0, 0.031, 0.0, 0.0, 0.031, 0.0, 0.031, 0.031, 0.0, 0.031, 0.0, 0.0, 0.031, 0.0, 0.031, 0.031, 0.0, 0.031, 0.0, 0.0, 0.031, 0.0, 0.031, 0.031, 0.0, 0.031, 0.0, 0.0, 0.031, 0.0, 0.031, 0.031, 0.0, 0.031, 0.0, 0.0, 0.031, 0.0, 0.031, 0.031, 0.0, 0.031, 0.0, 0.0, 0.031, 0.0, 0.031, 0.031, 0.0, 0.031, 0.0, 0.0, 0.031, 0.0, 0.031, 0.031, 0.0, 0.031, 0.0, 0.0, 0.031, 0.0, 0.031, 0.031, 0.0, 0.031, 0.0, 0.0, 0.031, 0.0, 0.031, 0.031, 0.0, 0.031, 0.0, 0.0, 0.031, 0.0, 0.031, 0.031, 0.0, 0.031, 0.0, 0.0, 0.031, 0.0, 0.031, 0.031, 0.0, 0.031, 0.0, 0.0, 0.184, 0.816, 0.184, 1.0, 0.0, 1.0, 0.0, 0.816])
me_ildrr_002.materials.append(mat_material)
me_ildrr_002.update()
me_ildrr_003 = bpy.data.meshes.new('ildrr.003')
me_ildrr_003.from_pydata([(-0.1035, 0.3092, 0.06125), (-0.1035, 0.2319, 0.04593), (-0.1035, 0.3089, -0.06149), (-0.1035, 0.2316, -0.04618), (-0.1035, 0.262, -0.1753), (-0.1035, 0.1963, -0.1314), (-0.1035, 0.1751, -0.2623), (-0.1035, 0.1311, -0.1966), (-0.1035, 0.06125, -0.3092), (-0.1035, 0.04593, -0.2319), (-0.1035, -0.06149, -0.3092), (-0.1035, -0.04618, -0.2319), (-0.1035, -0.1753, -0.2623), (-0.1035, -0.1314, -0.1966), (-0.1035, -0.2623, -0.1753), (-0.1035, -0.1966, -0.1314), (-0.1035, -0.3092, -0.06149), (-0.1035, -0.2319, -0.04618), (-0.1035, -0.3092, 0.06125), (-0.1035, -0.2319, 0.04593), (-0.1035, -0.2623, 0.1751), (-0.1035, -0.1966, 0.1311), (-0.1035, -0.1753, 0.262), (-0.1035, -0.1314, 0.1963), (-0.1035, -0.06149, 0.3092), (-0.1035, -0.04618, 0.2319), (-0.1035, 0.06125, 0.3092), (-0.1035, 0.04593, 0.2319), (-0.1035, 0.1751, 0.262), (-0.1035, 0.1311, 0.1963), (-0.1035, 0.262, 0.1751), (-0.1035, 0.1963, 0.1311), (-0.1035, 0.3092, 0.06125), (-0.1035, 0.2319, 0.04593), (-0.1035, 0.3092, 0.06125), (0.1037, 0.3092, 0.06125), (-0.1035, 0.262, 0.1751), (0.1037, 0.262, 0.1751), (-0.1035, 0.1751, 0.262), (0.1037, 0.1751, 0.262), (-0.1035, 0.06125, 0.3092), (0.1037, 0.06125, 0.3092), (-0.1035, -0.06149, 0.3092), (0.1037, -0.06149, 0.3092), (-0.1035, -0.1753, 0.262), (0.1037, -0.1753, 0.262), (-0.1035, -0.2623, 0.1751), (0.1037, -0.2623, 0.1751), (-0.1035, -0.3092, 0.06125), (0.1037, -0.3092, 0.06125), (-0.1035, -0.3092, -0.06149), (0.1037, -0.3092, -0.06149), (-0.1035, -0.2623, -0.1753), (0.1037, -0.2623, -0.1753), (-0.1035, -0.1753, -0.2623), (0.1037, -0.1753, -0.2623), (-0.1035, -0.06149, -0.3092), (0.1037, -0.06149, -0.3092), (-0.1035, 0.06125, -0.3092), (0.1037, 0.06125, -0.3092), (-0.1035, 0.1751, -0.2623), (0.1037, 0.1751, -0.2623), (-0.1035, 0.262, -0.1753), (0.1037, 0.262, -0.1753), (-0.1035, 0.3089, -0.06149), (0.1037, 0.3089, -0.06149), (-0.1035, 0.3092, 0.06125), (0.1037, 0.3092, 0.06125), (0.1037, 0.3092, 0.06125), (0.1037, 0.3089, -0.06149), (0.1037, 0.262, 0.1751), (0.1037, 0.262, -0.1753), (0.1037, 0.1751, 0.262), (0.1037, 0.1751, -0.2623), (0.1037, 0.06125, 0.3092), (0.1037, 0.06125, -0.3092), (0.1037, -0.06149, 0.3092), (0.1037, -0.06149, -0.3092), (0.1037, -0.1753, 0.262), (0.1037, -0.1753, -0.2623), (0.1037, -0.2623, 0.1751), (0.1037, -0.2623, -0.1753), (0.1037, -0.3092, 0.06125), (0.1037, -0.3092, -0.06149), (-0.1005, -0.2319, 0.2319), (-0.1005, 0.2319, 0.2319), (-0.1005, 0.2319, -0.2319), (-0.1005, -0.2319, -0.2319)], [], [(0, 2, 3, 1), (2, 4, 5, 3), (4, 6, 7, 5), (6, 8, 9, 7), (8, 10, 11, 9), (10, 12, 13, 11), (12, 14, 15, 13), (14, 16, 17, 15), (16, 18, 19, 17), (18, 20, 21, 19), (20, 22, 23, 21), (22, 24, 25, 23), (24, 26, 27, 25), (26, 28, 29, 27), (28, 30, 31, 29), (30, 32, 33, 31), (34, 36, 37, 35), (36, 38, 39, 37), (38, 40, 41, 39), (40, 42, 43, 41), (42, 44, 45, 43), (44, 46, 47, 45), (46, 48, 49, 47), (48, 50, 51, 49), (50, 52, 53, 51), (52, 54, 55, 53), (54, 56, 57, 55), (56, 58, 59, 57), (58, 60, 61, 59), (60, 62, 63, 61), (62, 64, 65, 63), (64, 66, 67, 65), (68, 70, 71, 69), (70, 72, 73, 71), (72, 74, 75, 73), (74, 76, 77, 75), (76, 78, 79, 77), (78, 80, 81, 79), (80, 82, 83, 81), (85, 86, 87, 84)])
me_ildrr_003.polygons.foreach_set('use_smooth', [True] * 40)
_uv = me_ildrr_003.uv_layers.new(name='UVMap')
_uv.uv.foreach_set('vector', [0.031, 0.0, 0.0, 0.0, 0.0, 0.031, 0.031, 0.031, 0.031, 0.0, 0.0, 0.0, 0.0, 0.031, 0.031, 0.031, 0.031, 0.0, 0.0, 0.0, 0.0, 0.031, 0.031, 0.031, 0.031, 0.0, 0.0, 0.0, 0.0, 0.031, 0.031, 0.031, 0.031, 0.0, 0.0, 0.0, 0.0, 0.031, 0.031, 0.031, 0.031, 0.0, 0.0, 0.0, 0.0, 0.031, 0.031, 0.031, 0.031, 0.0, 0.0, 0.0, 0.0, 0.031, 0.031, 0.031, 0.031, 0.0, 0.0, 0.0, 0.0, 0.031, 0.031, 0.031, 0.031, 0.0, 0.0, 0.0, 0.0, 0.031, 0.031, 0.031, 0.031, 0.0, 0.0, 0.0, 0.0, 0.031, 0.031, 0.031, 0.031, 0.0, 0.0, 0.0, 0.0, 0.031, 0.031, 0.031, 0.031, 0.0, 0.0, 0.0, 0.0, 0.031, 0.031, 0.031, 0.031, 0.0, 0.0, 0.0, 0.0, 0.031, 0.031, 0.031, 0.031, 0.0, 0.0, 0.0, 0.0, 0.031, 0.031, 0.031, 0.031, 0.0, 0.0, 0.0, 0.0, 0.031, 0.031, 0.031, 0.031, 0.0, 0.0, 0.0, 0.0, 0.031, 0.031, 0.031, 0.031, 0.0, 0.0, 0.0, 0.0, 0.031, 0.031, 0.031, 0.031, 0.0, 0.0, 0.0, 0.0, 0.031, 0.031, 0.031, 0.031, 0.0, 0.0, 0.0, 0.0, 0.031, 0.031, 0.031, 0.031, 0.0, 0.0, 0.0, 0.0, 0.031, 0.031, 0.031, 0.031, 0.0, 0.0, 0.0, 0.0, 0.031, 0.031, 0.031, 0.031, 0.0, 0.0, 0.0, 0.0, 0.031, 0.031, 0.031, 0.031, 0.0, 0.0, 0.0, 0.0, 0.031, 0.031, 0.031, 0.031, 0.0, 0.0, 0.0, 0.0, 0.031, 0.031, 0.031, 0.031, 0.0, 0.0, 0.0, 0.0, 0.031, 0.031, 0.031, 0.031, 0.0, 0.0, 0.0, 0.0, 0.031, 0.031, 0.031, 0.031, 0.0, 0.0, 0.0, 0.0, 0.031, 0.031, 0.031, 0.031, 0.0, 0.0, 0.0, 0.0, 0.031, 0.031, 0.031, 0.031, 0.0, 0.0, 0.0, 0.0, 0.031, 0.031, 0.031, 0.031, 0.0, 0.0, 0.0, 0.0, 0.031, 0.031, 0.031, 0.031, 0.0, 0.0, 0.0, 0.0, 0.031, 0.031, 0.031, 0.031, 0.0, 0.0, 0.0, 0.0, 0.031, 0.031, 0.031, 0.031, 0.0, 0.0, 0.0, 0.0, 0.031, 0.031, 0.031, 0.031, 0.0, 0.0, 0.0, 0.0, 0.031, 0.031, 0.031, 0.031, 0.0, 0.0, 0.0, 0.0, 0.031, 0.031, 0.031, 0.031, 0.0, 0.0, 0.0, 0.0, 0.031, 0.031, 0.031, 0.031, 0.0, 0.0, 0.0, 0.0, 0.031, 0.031, 0.031, 0.031, 0.0, 0.0, 0.0, 0.0, 0.031, 0.031, 0.031, 0.031, 0.0, 0.0, 0.0, 0.0, 0.031, 0.031, 0.031, 0.184, 0.816, 0.0, 0.816, 0.0, 1.0, 0.184, 1.0])
me_ildrr_003.materials.append(mat_material)
me_ildrr_003.update()
me_ildrr_004 = bpy.data.meshes.new('ildrr.004')
me_ildrr_004.from_pydata([(-0.1035, 0.3092, 0.06125), (-0.1035, 0.2319, 0.04593), (-0.1035, 0.3089, -0.06149), (-0.1035, 0.2316, -0.04618), (-0.1035, 0.262, -0.1753), (-0.1035, 0.1963, -0.1314), (-0.1035, 0.1751, -0.2623), (-0.1035, 0.1311, -0.1966), (-0.1035, 0.06125, -0.3092), (-0.1035, 0.04593, -0.2319), (-0.1035, -0.06149, -0.3092), (-0.1035, -0.04618, -0.2319), (-0.1035, -0.1753, -0.2623), (-0.1035, -0.1314, -0.1966), (-0.1035, -0.2623, -0.1753), (-0.1035, -0.1966, -0.1314), (-0.1035, -0.3092, -0.06149), (-0.1035, -0.2319, -0.04618), (-0.1035, -0.3092, 0.06125), (-0.1035, -0.2319, 0.04593), (-0.1035, -0.2623, 0.1751), (-0.1035, -0.1966, 0.1311), (-0.1035, -0.1753, 0.262), (-0.1035, -0.1314, 0.1963), (-0.1035, -0.06149, 0.3092), (-0.1035, -0.04618, 0.2319), (-0.1035, 0.06125, 0.3092), (-0.1035, 0.04593, 0.2319), (-0.1035, 0.1751, 0.262), (-0.1035, 0.1311, 0.1963), (-0.1035, 0.262, 0.1751), (-0.1035, 0.1963, 0.1311), (-0.1035, 0.3092, 0.06125), (-0.1035, 0.2319, 0.04593), (-0.1035, 0.3092, 0.06125), (0.1037, 0.3092, 0.06125), (-0.1035, 0.262, 0.1751), (0.1037, 0.262, 0.1751), (-0.1035, 0.1751, 0.262), (0.1037, 0.1751, 0.262), (-0.1035, 0.06125, 0.3092), (0.1037, 0.06125, 0.3092), (-0.1035, -0.06149, 0.3092), (0.1037, -0.06149, 0.3092), (-0.1035, -0.1753, 0.262), (0.1037, -0.1753, 0.262), (-0.1035, -0.2623, 0.1751), (0.1037, -0.2623, 0.1751), (-0.1035, -0.3092, 0.06125), (0.1037, -0.3092, 0.06125), (-0.1035, -0.3092, -0.06149), (0.1037, -0.3092, -0.06149), (-0.1035, -0.2623, -0.1753), (0.1037, -0.2623, -0.1753), (-0.1035, -0.1753, -0.2623), (0.1037, -0.1753, -0.2623), (-0.1035, -0.06149, -0.3092), (0.1037, -0.06149, -0.3092), (-0.1035, 0.06125, -0.3092), (0.1037, 0.06125, -0.3092), (-0.1035, 0.1751, -0.2623), (0.1037, 0.1751, -0.2623), (-0.1035, 0.262, -0.1753), (0.1037, 0.262, -0.1753), (-0.1035, 0.3089, -0.06149), (0.1037, 0.3089, -0.06149), (-0.1035, 0.3092, 0.06125), (0.1037, 0.3092, 0.06125), (0.1037, 0.3092, 0.06125), (0.1037, 0.3089, -0.06149), (0.1037, 0.262, 0.1751), (0.1037, 0.262, -0.1753), (0.1037, 0.1751, 0.262), (0.1037, 0.1751, -0.2623), (0.1037, 0.06125, 0.3092), (0.1037, 0.06125, -0.3092), (0.1037, -0.06149, 0.3092), (0.1037, -0.06149, -0.3092), (0.1037, -0.1753, 0.262), (0.1037, -0.1753, -0.2623), (0.1037, -0.2623, 0.1751), (0.1037, -0.2623, -0.1753), (0.1037, -0.3092, 0.06125), (0.1037, -0.3092, -0.06149), (-0.1005, -0.2319, 0.2319), (-0.1005, 0.2319, 0.2319), (-0.1005, 0.2319, -0.2319), (-0.1005, -0.2319, -0.2319)], [], [(0, 2, 3, 1), (2, 4, 5, 3), (4, 6, 7, 5), (6, 8, 9, 7), (8, 10, 11, 9), (10, 12, 13, 11), (12, 14, 15, 13), (14, 16, 17, 15), (16, 18, 19, 17), (18, 20, 21, 19), (20, 22, 23, 21), (22, 24, 25, 23), (24, 26, 27, 25), (26, 28, 29, 27), (28, 30, 31, 29), (30, 32, 33, 31), (34, 36, 37, 35), (36, 38, 39, 37), (38, 40, 41, 39), (40, 42, 43, 41), (42, 44, 45, 43), (44, 46, 47, 45), (46, 48, 49, 47), (48, 50, 51, 49), (50, 52, 53, 51), (52, 54, 55, 53), (54, 56, 57, 55), (56, 58, 59, 57), (58, 60, 61, 59), (60, 62, 63, 61), (62, 64, 65, 63), (64, 66, 67, 65), (68, 70, 71, 69), (70, 72, 73, 71), (72, 74, 75, 73), (74, 76, 77, 75), (76, 78, 79, 77), (78, 80, 81, 79), (80, 82, 83, 81), (85, 86, 87, 84)])
me_ildrr_004.polygons.foreach_set('use_smooth', [True] * 40)
_uv = me_ildrr_004.uv_layers.new(name='UVMap')
_uv.uv.foreach_set('vector', [0.031, 0.0, 0.0, 0.0, 0.0, 0.031, 0.031, 0.031, 0.031, 0.0, 0.0, 0.0, 0.0, 0.031, 0.031, 0.031, 0.031, 0.0, 0.0, 0.0, 0.0, 0.031, 0.031, 0.031, 0.031, 0.0, 0.0, 0.0, 0.0, 0.031, 0.031, 0.031, 0.031, 0.0, 0.0, 0.0, 0.0, 0.031, 0.031, 0.031, 0.031, 0.0, 0.0, 0.0, 0.0, 0.031, 0.031, 0.031, 0.031, 0.0, 0.0, 0.0, 0.0, 0.031, 0.031, 0.031, 0.031, 0.0, 0.0, 0.0, 0.0, 0.031, 0.031, 0.031, 0.031, 0.0, 0.0, 0.0, 0.0, 0.031, 0.031, 0.031, 0.031, 0.0, 0.0, 0.0, 0.0, 0.031, 0.031, 0.031, 0.031, 0.0, 0.0, 0.0, 0.0, 0.031, 0.031, 0.031, 0.031, 0.0, 0.0, 0.0, 0.0, 0.031, 0.031, 0.031, 0.031, 0.0, 0.0, 0.0, 0.0, 0.031, 0.031, 0.031, 0.031, 0.0, 0.0, 0.0, 0.0, 0.031, 0.031, 0.031, 0.031, 0.0, 0.0, 0.0, 0.0, 0.031, 0.031, 0.031, 0.031, 0.0, 0.0, 0.0, 0.0, 0.031, 0.031, 0.031, 0.031, 0.0, 0.0, 0.0, 0.0, 0.031, 0.031, 0.031, 0.031, 0.0, 0.0, 0.0, 0.0, 0.031, 0.031, 0.031, 0.031, 0.0, 0.0, 0.0, 0.0, 0.031, 0.031, 0.031, 0.031, 0.0, 0.0, 0.0, 0.0, 0.031, 0.031, 0.031, 0.031, 0.0, 0.0, 0.0, 0.0, 0.031, 0.031, 0.031, 0.031, 0.0, 0.0, 0.0, 0.0, 0.031, 0.031, 0.031, 0.031, 0.0, 0.0, 0.0, 0.0, 0.031, 0.031, 0.031, 0.031, 0.0, 0.0, 0.0, 0.0, 0.031, 0.031, 0.031, 0.031, 0.0, 0.0, 0.0, 0.0, 0.031, 0.031, 0.031, 0.031, 0.0, 0.0, 0.0, 0.0, 0.031, 0.031, 0.031, 0.031, 0.0, 0.0, 0.0, 0.0, 0.031, 0.031, 0.031, 0.031, 0.0, 0.0, 0.0, 0.0, 0.031, 0.031, 0.031, 0.031, 0.0, 0.0, 0.0, 0.0, 0.031, 0.031, 0.031, 0.031, 0.0, 0.0, 0.0, 0.0, 0.031, 0.031, 0.031, 0.031, 0.0, 0.0, 0.0, 0.0, 0.031, 0.031, 0.031, 0.031, 0.0, 0.0, 0.0, 0.0, 0.031, 0.031, 0.031, 0.031, 0.0, 0.0, 0.0, 0.0, 0.031, 0.031, 0.031, 0.031, 0.0, 0.0, 0.0, 0.0, 0.031, 0.031, 0.031, 0.031, 0.0, 0.0, 0.0, 0.0, 0.031, 0.031, 0.031, 0.031, 0.0, 0.0, 0.0, 0.0, 0.031, 0.031, 0.031, 0.031, 0.0, 0.0, 0.0, 0.0, 0.031, 0.031, 0.031, 0.031, 0.0, 0.0, 0.0, 0.0, 0.031, 0.031, 0.031, 0.031, 0.0, 0.0, 0.0, 0.0, 0.031, 0.031, 0.031, 0.184, 0.816, 0.0, 0.816, 0.0, 1.0, 0.184, 1.0])
me_ildrr_004.materials.append(mat_material)
me_ildrr_004.update()

# ---- objects
ob_ildrr = bpy.data.objects.new('ildrr', me_ildrr)
ob_ildrr_001 = bpy.data.objects.new('ildrr.001', me_ildrr_001)
ob_ildrr_002 = bpy.data.objects.new('ildrr.002', me_ildrr_002)
ob_ildrr_003 = bpy.data.objects.new('ildrr.003', me_ildrr_003)
ob_ildrr_004 = bpy.data.objects.new('ildrr.004', me_ildrr_004)

# ---- transforms, parenting, visibility, modifiers, constraints
ob_ildrr.location = (0.0, 0.0, 0.0)
ob_ildrr_001.location = (0.7468, 1.269, 0.1171)
ob_ildrr_002.location = (0.7468, -1.19, 0.1171)
ob_ildrr_003.location = (-0.7468, 1.269, 0.1171)
ob_ildrr_004.location = (-0.7468, -1.19, 0.1171)

# ---- collection membership
col_collection.objects.link(ob_ildrr)
col_collection.objects.link(ob_ildrr_001)
col_collection.objects.link(ob_ildrr_002)
col_collection.objects.link(ob_ildrr_003)
col_collection.objects.link(ob_ildrr_004)

# ---- scene / render settings (as saved in the file)
scene.frame_start = 1; scene.frame_end = 250; scene.frame_set(1)
scene.render.engine = 'BLENDER_EEVEE_NEXT'
scene.cycles.sampling_pattern = 'TABULATED_SOBOL'
bpy.context.view_layer.update()

# ---- added for rendering (the .blend has no active camera and no usable light): camera, sun
cam_auto = bpy.data.cameras.new('AutoCamera')
cam_auto.lens = 50.0
cam_auto.sensor_width = 36.0
cam_auto.clip_end = 1000.0
ob_auto_camera = bpy.data.objects.new('AutoCamera', cam_auto)
scene.collection.objects.link(ob_auto_camera)
ob_auto_camera.location = (4.16281, -4.93783, 3.84794)
ob_auto_camera.rotation_euler = (1.09748, -7.21219e-08, 0.694738)
scene.camera = ob_auto_camera
light_auto_sun = bpy.data.lights.new('AutoSun', 'SUN')
light_auto_sun.energy = 3.0
light_auto_sun.angle = 0.0523599
ob_auto_sun = bpy.data.objects.new('AutoSun', light_auto_sun)
scene.collection.objects.link(ob_auto_sun)
ob_auto_sun.rotation_euler = (0.872665, 0.174533, 0.523599)
bpy.context.view_layer.update()
